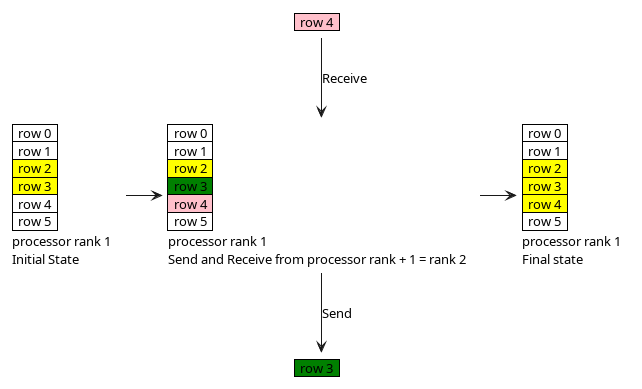

The diagram above was rendered by PlantUML. Its source (embedded in the PNG):
@startuml
skinparam ClassFontSize 11
<style>
note {
    backgroundcolor white
    shadowing 0
    linecolor transparent
}
</style>
note as element1
    <#green>|  row 3  |
end note

note as element2
    <#pink>|  row 4  |
end note

note as grid1l
    |  row 0  |
    |  row 1  |
    <#yellow>|  row 2  |
    <#yellow>|  row 3  |
    |  row 4  |
    |  row 5  |
    processor rank 1
    Initial State
end note
note as grid12
    |  row 0  |
    |  row 1  |
    <#yellow>|  row 2  |
    <#yellow>|  row 3  |
    <#yellow>|  row 4  |
    |  row 5  |
    processor rank 1
    Final state
end note


note as grid1
    |  row 0  |
    |  row 1  |
    <#yellow>|  row 2  |
    <#green>|  row 3  |
    <#pink>|  row 4  |
    |  row 5  |
    processor rank 1
    Send and Receive from processor rank + 1 = rank 2
end note
grid1l -> grid1
grid1 -> grid12
grid1 --> element1: Send
element2 --> grid1: Receive

@enduml